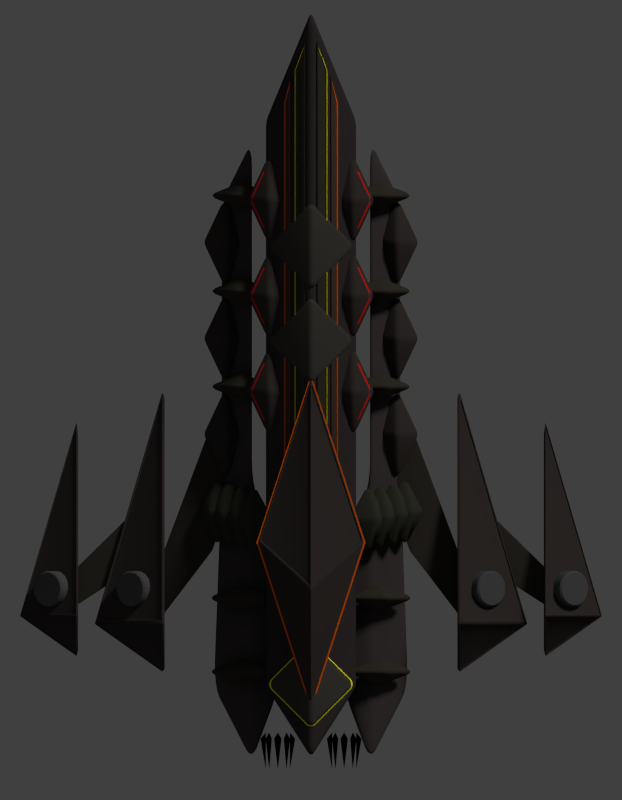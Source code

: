 # Source: quarg_skylark.blend  (saved by Blender 2.79.0; exported with 4.5.12 LTS)
import bpy
from mathutils import Matrix  # noqa: F401  (used for matrix-valued properties, if any)

bpy.ops.wm.read_factory_settings(use_empty=True)
scene = bpy.context.scene
scene.name = 'Scene'

# ---- collections
col_collection_1 = bpy.data.collections.new('Collection 1'); scene.collection.children.link(col_collection_1)

# ---- materials (node trees are filled in below, after node groups)
mat_material_011 = bpy.data.materials.new('Material.011')
mat_material_011.alpha_threshold = 0.0
mat_material_011.use_transparent_shadow = False
mat_material_011.diffuse_color = (0.6982, 0.01172, 0.005637, 1.0)
mat_material_011.roughness = 0.5
mat_material_011.specular_intensity = 0.0
mat_material_009 = bpy.data.materials.new('Material.009')
mat_material_009.alpha_threshold = 0.0
mat_material_009.use_transparent_shadow = False
mat_material_009.diffuse_color = (0.9849, 0.9297, 0.0, 1.0)
mat_material_009.roughness = 0.5
mat_material_010 = bpy.data.materials.new('Material.010')
mat_material_010.alpha_threshold = 0.0
mat_material_010.use_transparent_shadow = False
mat_material_010.diffuse_color = (0.9849, 0.1385, 0.0, 1.0)
mat_material_010.roughness = 0.5
mat_material_008 = bpy.data.materials.new('Material.008')
mat_material_008.alpha_threshold = 0.0
mat_material_008.use_transparent_shadow = False
mat_material_008.diffuse_color = (0.05497, 0.05001, 0.04329, 1.0)
mat_material_008.roughness = 0.5
mat_material_008.specular_intensity = 0.0
mat_material_001 = bpy.data.materials.new('Material.001')
mat_material_001.alpha_threshold = 0.0
mat_material_001.use_transparent_shadow = False
mat_material_001.diffuse_color = (0.04445, 0.03627, 0.03337, 1.0)
mat_material_001.roughness = 0.5
mat_material_001.specular_intensity = 0.0
mat_material_002 = bpy.data.materials.new('Material.002')
mat_material_002.alpha_threshold = 0.0
mat_material_002.use_transparent_shadow = False
mat_material_002.diffuse_color = (0.03853, 0.03788, 0.02873, 1.0)
mat_material_002.roughness = 0.5
mat_material_002.specular_intensity = 0.0
mat_material_005 = bpy.data.materials.new('Material.005')
mat_material_005.alpha_threshold = 0.0
mat_material_005.use_transparent_shadow = False
mat_material_005.diffuse_color = (0.04203, 0.03638, 0.02877, 1.0)
mat_material_005.roughness = 0.5
mat_material_005.specular_intensity = 0.0
mat_material_003 = bpy.data.materials.new('Material.003')
mat_material_003.alpha_threshold = 0.0
mat_material_003.use_transparent_shadow = False
mat_material_003.diffuse_color = (0.0668, 0.04346, 0.03334, 1.0)
mat_material_003.roughness = 0.5
mat_material = bpy.data.materials.new('Material')
mat_material.alpha_threshold = 0.0
mat_material.use_transparent_shadow = False
mat_material.diffuse_color = (0.08001, 0.08001, 0.08001, 1.0)
mat_material.roughness = 0.5
mat_material_007 = bpy.data.materials.new('Material.007')
mat_material_007.alpha_threshold = 0.0
mat_material_007.use_transparent_shadow = False
mat_material_007.diffuse_color = (0.0, 0.0, 0.0, 1.0)
mat_material_007.roughness = 0.5
mat_material_006 = bpy.data.materials.new('Material.006')
mat_material_006.alpha_threshold = 0.0
mat_material_006.use_transparent_shadow = False
mat_material_006.diffuse_color = (0.0578, 0.04628, 0.04628, 1.0)
mat_material_006.roughness = 0.5
mat_material_006.specular_intensity = 0.07692
mat_material_004 = bpy.data.materials.new('Material.004')
mat_material_004.alpha_threshold = 0.0
mat_material_004.use_transparent_shadow = False
mat_material_004.diffuse_color = (0.03968, 0.03203, 0.03203, 1.0)
mat_material_004.roughness = 0.5
mat_material_004.specular_intensity = 0.0

# ---- material node trees

# ---- world
world_world = bpy.data.worlds.new('World'); scene.world = world_world
world_world.color = (0.05088, 0.05088, 0.05088)
world_world.use_sun_shadow = False
world_world.sun_shadow_jitter_overblur = 0.0
world_world.cycles.sampling_method = 'NONE'
world_world.cycles.sample_map_resolution = 256

# ---- cameras
cam_camera = bpy.data.cameras.new('Camera')
cam_camera.type = 'ORTHO'
cam_camera.clip_end = 100.0
cam_camera.lens = 35.0
cam_camera.sensor_width = 32.0
cam_camera.sensor_height = 18.0
cam_camera.ortho_scale = 12.0
cam_camera.dof.focus_distance = 0.0
cam_camera.dof.aperture_fstop = 128.0

# ---- lights
light_point_004 = bpy.data.lights.new('Point.004', 'POINT')
light_point_004.color = (1.0, 0.6007, 0.0)
light_point_004.transmission_factor = 0.0
light_point_004.energy = 54.0
light_point_004.shadow_buffer_clip_start = 0.5
light_point_004.shadow_soft_size = 0.1
light_point_004.shadow_maximum_resolution = 0.006
light_point_004.use_absolute_resolution = True
light_point_003 = bpy.data.lights.new('Point.003', 'POINT')
light_point_003.color = (1.0, 0.6007, 0.0)
light_point_003.transmission_factor = 0.0
light_point_003.energy = 54.0
light_point_003.shadow_buffer_clip_start = 0.5
light_point_003.shadow_soft_size = 0.1
light_point_003.shadow_maximum_resolution = 0.006
light_point_003.use_absolute_resolution = True
light_point_002 = bpy.data.lights.new('Point.002', 'POINT')
light_point_002.color = (0.7187, 0.8527, 1.0)
light_point_002.transmission_factor = 0.0
light_point_002.energy = 72.0
light_point_002.shadow_buffer_clip_start = 0.5
light_point_002.shadow_soft_size = 0.1
light_point_002.shadow_maximum_resolution = 0.006
light_point_002.use_absolute_resolution = True
light_point_002.cycles.use_multiple_importance_sampling = False
light_point_001 = bpy.data.lights.new('Point.001', 'POINT')
light_point_001.color = (0.7187, 0.8527, 1.0)
light_point_001.transmission_factor = 0.0
light_point_001.energy = 88.0
light_point_001.shadow_buffer_clip_start = 0.5
light_point_001.shadow_soft_size = 0.1
light_point_001.shadow_maximum_resolution = 0.006
light_point_001.use_absolute_resolution = True
light_point_001.cycles.use_multiple_importance_sampling = False
light_point = bpy.data.lights.new('Point', 'POINT')
light_point.color = (0.7187, 0.8527, 1.0)
light_point.transmission_factor = 0.0
light_point.energy = 100.0
light_point.shadow_buffer_clip_start = 0.5
light_point.shadow_soft_size = 0.1
light_point.shadow_maximum_resolution = 0.006
light_point.use_absolute_resolution = True
light_point.cycles.use_multiple_importance_sampling = False
light_sun = bpy.data.lights.new('Sun', 'SUN')
light_sun.transmission_factor = 0.0
light_sun.angle = 0.1993
light_sun.energy = 1.5
light_sun.shadow_buffer_clip_start = 0.5
light_sun.shadow_soft_size = 0.1
light_sun.shadow_cascade_max_distance = 1000.0
light_sun.cycles.use_multiple_importance_sampling = False

# ---- meshes
me_cube_008 = bpy.data.meshes.new('Cube.008')
me_cube_008.from_pydata([(-1.251, 0.8292, 0.8246), (-0.4152, 0.8292, 0.8246), (-0.8329, 1.85, -0.1962), (-0.8329, 1.054, 1.049), (-0.8329, 0.6049, 0.6003), (-0.8329, -0.1916, 1.845)], [], [(2, 3, 1), (4, 5, 0), (2, 1, 4), (3, 0, 5), (1, 3, 5), (0, 2, 4), (1, 5, 4), (0, 3, 2)])
me_cube_008.polygons.foreach_set('use_smooth', [True] * 8)
me_cube_008.materials.append(mat_material_011)
me_cube_008.use_remesh_preserve_volume = False
me_cube_008.use_remesh_preserve_attributes = False
me_cube_008.use_mirror_vertex_groups = False
me_cube_008.update()
me_cube_007 = bpy.data.meshes.new('Cube.007')
me_cube_007.from_pydata([(-1.0, 0.0, 0.0), (1.0, 0.0, 0.0), (0.0, 1.0, -1.0), (0.0, 1.0, 1.0), (0.0, -1.0, -1.0), (0.0, -1.0, 1.0)], [], [(2, 3, 1), (4, 5, 0), (2, 1, 4), (3, 0, 5), (1, 3, 5), (0, 2, 4), (1, 5, 4), (0, 3, 2)])
me_cube_007.polygons.foreach_set('use_smooth', [True] * 8)
me_cube_007.materials.append(mat_material_009)
me_cube_007.use_remesh_preserve_volume = False
me_cube_007.use_remesh_preserve_attributes = False
me_cube_007.use_mirror_vertex_groups = False
me_cube_007.update()
me_cube_003 = bpy.data.meshes.new('Cube.003')
me_cube_003.from_pydata([(-16.55, -33.41, -2.668), (-16.55, -33.41, -0.6677), (-16.55, 334.5, -2.668), (-16.55, 334.5, -0.6677), (-15.83, -33.41, -1.0), (-15.83, -33.41, 1.0), (-15.83, 334.5, -1.0), (-15.83, 334.5, 1.0), (-7.749, 357.5, 5.632), (-7.749, 357.5, 4.697), (-7.527, 357.5, 5.477), (-7.527, 357.5, 6.412)], [], [(0, 1, 3, 2), (2, 3, 8, 9), (6, 7, 5, 4), (4, 5, 1, 0), (2, 6, 4, 0), (7, 3, 1, 5), (9, 8, 11, 10), (7, 6, 10, 11), (6, 2, 9, 10), (3, 7, 11, 8)])
me_cube_003.polygons.foreach_set('use_smooth', [True] * 10)
me_cube_003.materials.append(mat_material_009)
me_cube_003.use_remesh_preserve_volume = False
me_cube_003.use_remesh_preserve_attributes = False
me_cube_003.use_mirror_vertex_groups = False
me_cube_003.update()
me_cube_001 = bpy.data.meshes.new('Cube.001')
me_cube_001.from_pydata([(-26.99, -64.42, -10.72), (-26.99, -64.42, -8.716), (-26.99, 301.1, -10.72), (-26.99, 301.1, -8.716), (-26.07, -64.42, -9.311), (-26.07, -64.42, -7.311), (-26.07, 301.1, -9.311), (-26.07, 301.1, -7.311), (-21.4, 323.1, -4.432), (-21.4, 323.1, -5.367), (-21.24, 323.1, -4.587), (-21.24, 323.1, -3.652)], [], [(0, 1, 3, 2), (2, 3, 8, 9), (6, 7, 5, 4), (4, 5, 1, 0), (2, 6, 4, 0), (7, 3, 1, 5), (9, 8, 11, 10), (7, 6, 10, 11), (6, 2, 9, 10), (3, 7, 11, 8)])
me_cube_001.polygons.foreach_set('use_smooth', [True] * 10)
me_cube_001.materials.append(mat_material_010)
me_cube_001.use_remesh_preserve_volume = False
me_cube_001.use_remesh_preserve_attributes = False
me_cube_001.use_mirror_vertex_groups = False
me_cube_001.update()
me_cube_041 = bpy.data.meshes.new('Cube.041')
me_cube_041.from_pydata([(-1.0, 0.0, 0.0), (1.0, 0.0, 0.0), (0.0, 1.0, -1.0), (0.0, 1.0, 1.0), (0.0, -1.0, -1.0), (0.0, -1.0, 1.0)], [], [(2, 3, 1), (4, 5, 0), (2, 1, 4), (3, 0, 5), (1, 3, 5), (0, 2, 4), (1, 5, 4), (0, 3, 2)])
me_cube_041.polygons.foreach_set('use_smooth', [True] * 8)
me_cube_041.materials.append(mat_material_008)
me_cube_041.use_remesh_preserve_volume = False
me_cube_041.use_remesh_preserve_attributes = False
me_cube_041.use_mirror_vertex_groups = False
me_cube_041.update()
me_cube_040 = bpy.data.meshes.new('Cube.040')
me_cube_040.from_pydata([(-1.0, 0.0, 0.0), (1.0, 0.0, 0.0), (0.0, 1.0, -1.0), (0.0, 1.0, 1.0), (0.0, -1.0, -1.0), (0.0, -1.0, 1.0)], [], [(2, 3, 1), (4, 5, 0), (2, 1, 4), (3, 0, 5), (1, 3, 5), (0, 2, 4), (1, 5, 4), (0, 3, 2)])
me_cube_040.polygons.foreach_set('use_smooth', [True] * 8)
me_cube_040.materials.append(mat_material_008)
me_cube_040.use_remesh_preserve_volume = False
me_cube_040.use_remesh_preserve_attributes = False
me_cube_040.use_mirror_vertex_groups = False
me_cube_040.update()
me_cube_039 = bpy.data.meshes.new('Cube.039')
me_cube_039.from_pydata([(-1.0, 0.0, 0.0), (1.0, 0.0, 0.0), (0.0, 1.0, -1.0), (0.0, 1.0, 1.0), (0.0, -1.0, -1.0), (0.0, -1.0, 1.0)], [], [(2, 3, 1), (4, 5, 0), (2, 1, 4), (3, 0, 5), (1, 3, 5), (0, 2, 4), (1, 5, 4), (0, 3, 2)])
me_cube_039.polygons.foreach_set('use_smooth', [True] * 8)
me_cube_039.materials.append(mat_material_008)
me_cube_039.use_remesh_preserve_volume = False
me_cube_039.use_remesh_preserve_attributes = False
me_cube_039.use_mirror_vertex_groups = False
me_cube_039.update()
me_cube_038 = bpy.data.meshes.new('Cube.038')
me_cube_038.from_pydata([(-2.142, 0.7782, 0.7735), (-1.216, 0.7782, 0.7735), (-1.679, 1.909, -0.3571), (-1.679, 1.165, 1.161), (-1.679, 0.3911, 0.3865), (-1.679, -0.3524, 1.904)], [], [(2, 3, 1), (4, 5, 0), (2, 1, 4), (3, 0, 5), (1, 3, 5), (0, 2, 4), (1, 5, 4), (0, 3, 2)])
me_cube_038.polygons.foreach_set('use_smooth', [True] * 8)
me_cube_038.materials.append(mat_material_001)
me_cube_038.use_remesh_preserve_volume = False
me_cube_038.use_remesh_preserve_attributes = False
me_cube_038.use_mirror_vertex_groups = False
me_cube_038.update()
me_cube_037 = bpy.data.meshes.new('Cube.037')
me_cube_037.from_pydata([(-1.0, -2.42, -0.9124), (-1.0, -2.42, 1.0), (-1.0, 7.047, -0.9124), (-1.0, 7.047, 1.0), (1.0, -2.42, -0.9124), (1.0, -2.42, 1.0), (1.0, 7.047, -0.9124), (1.0, 7.047, 1.0), (0.0, 8.874, -0.9124), (0.0, 8.874, 1.927), (0.0, -3.599, -0.9124), (0.0, -3.599, 1.927)], [], [(0, 1, 3, 2), (8, 9, 7, 6), (6, 7, 5, 4), (10, 11, 1, 0), (8, 6, 4, 10), (9, 3, 1, 11), (7, 9, 11, 5), (2, 8, 10, 0), (4, 5, 11, 10), (2, 3, 9, 8)])
me_cube_037.use_remesh_preserve_volume = False
me_cube_037.use_remesh_preserve_attributes = False
me_cube_037.use_mirror_vertex_groups = False
me_cube_037.update()
me_cube_036 = bpy.data.meshes.new('Cube.036')
me_cube_036.from_pydata([(-3.157, -1.0, -1.955), (-3.157, -1.0, 0.045), (-3.157, 39.22, -1.955), (-3.157, 39.22, 0.045), (-1.157, -1.0, -1.0), (-1.157, -1.0, 1.0), (-1.157, 42.36, -1.0), (-1.157, 42.36, 1.0)], [], [(0, 1, 3, 2), (2, 3, 7, 6), (6, 7, 5, 4), (4, 5, 1, 0), (2, 6, 4, 0), (7, 3, 1, 5)])
me_cube_036.use_remesh_preserve_volume = False
me_cube_036.use_remesh_preserve_attributes = False
me_cube_036.use_mirror_vertex_groups = False
me_cube_036.update()
me_cube_035 = bpy.data.meshes.new('Cube.035')
me_cube_035.from_pydata([(-5.208, -4.937, -2.706), (-5.208, -4.937, -0.7056), (-5.208, 35.29, -2.706), (-5.208, 35.29, -0.7056), (-3.719, -4.937, -1.994), (-3.719, -4.937, 0.005982), (-3.719, 38.43, -1.994), (-3.719, 38.43, 0.005982)], [], [(0, 1, 3, 2), (2, 3, 7, 6), (6, 7, 5, 4), (4, 5, 1, 0), (2, 6, 4, 0), (7, 3, 1, 5)])
me_cube_035.use_remesh_preserve_volume = False
me_cube_035.use_remesh_preserve_attributes = False
me_cube_035.use_mirror_vertex_groups = False
me_cube_035.update()
me_cube_034 = bpy.data.meshes.new('Cube.034')
me_cube_034.from_pydata([(-2.231, 0.4029, 0.3489), (-1.431, 0.9358, 0.8819), (-1.831, 1.8, -0.5152), (-2.002, 1.004, 0.9498), (-1.661, 0.3349, 0.281), (-1.831, -0.4613, 1.746)], [], [(2, 3, 1), (4, 5, 0), (2, 1, 4), (3, 0, 5), (1, 3, 5), (0, 2, 4), (1, 5, 4), (0, 3, 2)])
me_cube_034.polygons.foreach_set('use_smooth', [True] * 8)
me_cube_034.materials.append(mat_material_002)
me_cube_034.use_remesh_preserve_volume = False
me_cube_034.use_remesh_preserve_attributes = False
me_cube_034.use_mirror_vertex_groups = False
me_cube_034.update()
me_cube_033 = bpy.data.meshes.new('Cube.033')
me_cube_033.from_pydata([(-1.525, 0.3714, 0.3668), (-0.7258, 0.9044, 0.8997), (-1.125, 1.769, -0.4974), (-1.296, 0.9723, 0.9677), (-0.955, 0.3035, 0.2989), (-1.125, -0.4927, 1.764)], [], [(2, 3, 1), (4, 5, 0), (2, 1, 4), (3, 0, 5), (1, 3, 5), (0, 2, 4), (1, 5, 4), (0, 3, 2)])
me_cube_033.polygons.foreach_set('use_smooth', [True] * 8)
me_cube_033.materials.append(mat_material_002)
me_cube_033.use_remesh_preserve_volume = False
me_cube_033.use_remesh_preserve_attributes = False
me_cube_033.use_mirror_vertex_groups = False
me_cube_033.update()
me_cube_032 = bpy.data.meshes.new('Cube.032')
me_cube_032.from_pydata([(-1.754, 0.403, 0.3984), (-0.9542, 0.936, 0.9313), (-1.354, 1.8, -0.4658), (-1.524, 1.004, 0.9992), (-1.183, 0.3351, 0.3304), (-1.354, -0.4611, 1.795)], [], [(2, 3, 1), (4, 5, 0), (2, 1, 4), (3, 0, 5), (1, 3, 5), (0, 2, 4), (1, 5, 4), (0, 3, 2)])
me_cube_032.polygons.foreach_set('use_smooth', [True] * 8)
me_cube_032.materials.append(mat_material_002)
me_cube_032.use_remesh_preserve_volume = False
me_cube_032.use_remesh_preserve_attributes = False
me_cube_032.use_mirror_vertex_groups = False
me_cube_032.update()
me_cube_031 = bpy.data.meshes.new('Cube.031')
me_cube_031.from_pydata([(-2.109, -0.2521, -0.2568), (-0.5996, 0.5951, 0.5904), (-1.354, 0.502, -0.1637), (-1.504, 0.519, 0.5143), (-1.205, -0.176, -0.1807), (-1.354, -0.159, 0.4973)], [], [(2, 3, 1), (4, 5, 0), (2, 1, 4), (3, 0, 5), (1, 3, 5), (0, 2, 4), (1, 5, 4), (0, 3, 2)])
me_cube_031.polygons.foreach_set('use_smooth', [True] * 8)
me_cube_031.materials.append(mat_material_005)
me_cube_031.use_remesh_preserve_volume = False
me_cube_031.use_remesh_preserve_attributes = False
me_cube_031.use_mirror_vertex_groups = False
me_cube_031.update()
me_cube_030 = bpy.data.meshes.new('Cube.030')
me_cube_030.from_pydata([(-2.085, -0.3669, -0.3715), (-0.6229, 0.584, 0.5793), (-1.354, 0.439, -0.2266), (-1.521, 0.445, 0.4403), (-1.186, -0.2279, -0.2326), (-1.354, -0.222, 0.4344)], [], [(2, 3, 1), (4, 5, 0), (2, 1, 4), (3, 0, 5), (1, 3, 5), (0, 2, 4), (1, 5, 4), (0, 3, 2)])
me_cube_030.polygons.foreach_set('use_smooth', [True] * 8)
me_cube_030.materials.append(mat_material_005)
me_cube_030.use_remesh_preserve_volume = False
me_cube_030.use_remesh_preserve_attributes = False
me_cube_030.use_mirror_vertex_groups = False
me_cube_030.update()
me_cube_029 = bpy.data.meshes.new('Cube.029')
me_cube_029.from_pydata([(-1.0, -2.42, -0.9124), (-1.0, -2.42, 1.0), (-1.0, 7.047, -0.9124), (-1.0, 7.047, 1.0), (1.0, -2.42, -0.9124), (1.0, -2.42, 1.0), (1.0, 7.047, -0.9124), (1.0, 7.047, 1.0), (0.0, 8.874, -0.9124), (0.0, 8.874, 1.927), (0.0, -3.599, -0.9124), (0.0, -3.599, 1.927)], [], [(0, 1, 3, 2), (8, 9, 7, 6), (6, 7, 5, 4), (10, 11, 1, 0), (8, 6, 4, 10), (9, 3, 1, 11), (7, 9, 11, 5), (2, 8, 10, 0), (4, 5, 11, 10), (2, 3, 9, 8)])
me_cube_029.use_remesh_preserve_volume = False
me_cube_029.use_remesh_preserve_attributes = False
me_cube_029.use_mirror_vertex_groups = False
me_cube_029.update()
me_cube_028 = bpy.data.meshes.new('Cube.028')
me_cube_028.from_pydata([(-1.0, -2.42, -0.9124), (-1.0, -2.42, 1.0), (-1.0, 7.047, -0.9124), (-1.0, 7.047, 1.0), (1.0, -2.42, -0.9124), (1.0, -2.42, 1.0), (1.0, 7.047, -0.9124), (1.0, 7.047, 1.0), (0.0, 8.874, -0.9124), (0.0, 8.874, 1.927), (0.0, -3.599, -0.9124), (0.0, -3.599, 1.927)], [], [(0, 1, 3, 2), (8, 9, 7, 6), (6, 7, 5, 4), (10, 11, 1, 0), (8, 6, 4, 10), (9, 3, 1, 11), (7, 9, 11, 5), (2, 8, 10, 0), (4, 5, 11, 10), (2, 3, 9, 8)])
me_cube_028.use_remesh_preserve_volume = False
me_cube_028.use_remesh_preserve_attributes = False
me_cube_028.use_mirror_vertex_groups = False
me_cube_028.update()
me_cube_027 = bpy.data.meshes.new('Cube.027')
me_cube_027.from_pydata([(-1.0, -2.42, -0.9124), (-1.0, -2.42, 1.0), (-1.0, 7.047, -0.9124), (-1.0, 7.047, 1.0), (1.0, -2.42, -0.9124), (1.0, -2.42, 1.0), (1.0, 7.047, -0.9124), (1.0, 7.047, 1.0), (0.0, 8.874, -0.9124), (0.0, 8.874, 1.927), (0.0, -3.599, -0.9124), (0.0, -3.599, 1.927)], [], [(0, 1, 3, 2), (8, 9, 7, 6), (6, 7, 5, 4), (10, 11, 1, 0), (8, 6, 4, 10), (9, 3, 1, 11), (7, 9, 11, 5), (2, 8, 10, 0), (4, 5, 11, 10), (2, 3, 9, 8)])
me_cube_027.use_remesh_preserve_volume = False
me_cube_027.use_remesh_preserve_attributes = False
me_cube_027.use_mirror_vertex_groups = False
me_cube_027.update()
me_cube_026 = bpy.data.meshes.new('Cube.026')
me_cube_026.from_pydata([(-1.0, -2.42, -0.9124), (-1.0, -2.42, 1.0), (-1.0, 7.047, -0.9124), (-1.0, 7.047, 1.0), (1.0, -2.42, -0.9124), (1.0, -2.42, 1.0), (1.0, 7.047, -0.9124), (1.0, 7.047, 1.0), (0.0, 8.874, -0.9124), (0.0, 8.874, 1.927), (0.0, -3.599, -0.9124), (0.0, -3.599, 1.927)], [], [(0, 1, 3, 2), (8, 9, 7, 6), (6, 7, 5, 4), (10, 11, 1, 0), (8, 6, 4, 10), (9, 3, 1, 11), (7, 9, 11, 5), (2, 8, 10, 0), (4, 5, 11, 10), (2, 3, 9, 8)])
me_cube_026.use_remesh_preserve_volume = False
me_cube_026.use_remesh_preserve_attributes = False
me_cube_026.use_mirror_vertex_groups = False
me_cube_026.update()
me_cube_023 = bpy.data.meshes.new('Cube.023')
me_cube_023.from_pydata([(-5.208, -7.058, -2.706), (-5.208, -7.058, -0.7056), (-5.208, 35.29, -2.706), (-5.208, 35.29, -0.7056), (-3.719, -7.058, -1.994), (-3.719, -7.058, 0.005982), (-3.719, 38.43, -1.994), (-3.719, 38.43, 0.005982)], [], [(0, 1, 3, 2), (2, 3, 7, 6), (6, 7, 5, 4), (4, 5, 1, 0), (2, 6, 4, 0), (7, 3, 1, 5)])
me_cube_023.polygons.foreach_set('use_smooth', [True] * 6)
me_cube_023.materials.append(mat_material_003)
me_cube_023.use_remesh_preserve_volume = False
me_cube_023.use_remesh_preserve_attributes = False
me_cube_023.use_mirror_vertex_groups = False
me_cube_023.update()
me_cube_022 = bpy.data.meshes.new('Cube.022')
me_cube_022.from_pydata([(-3.157, -3.811, -1.955), (-3.157, -3.811, 0.045), (-3.157, 39.22, -1.955), (-3.157, 39.22, 0.045), (-1.157, -3.811, -1.0), (-1.157, -3.811, 1.0), (-1.157, 42.36, -1.0), (-1.157, 42.36, 1.0)], [], [(0, 1, 3, 2), (2, 3, 7, 6), (6, 7, 5, 4), (4, 5, 1, 0), (2, 6, 4, 0), (7, 3, 1, 5)])
me_cube_022.polygons.foreach_set('use_smooth', [True] * 6)
me_cube_022.materials.append(mat_material_002)
me_cube_022.use_remesh_preserve_volume = False
me_cube_022.use_remesh_preserve_attributes = False
me_cube_022.use_mirror_vertex_groups = False
me_cube_022.update()
me_cube_021 = bpy.data.meshes.new('Cube.021')
me_cube_021.from_pydata([(-8.588, -1.903, -1.91), (-8.866, -1.903, -1.313), (-8.588, -1.245, -1.91), (-8.866, -1.245, -1.313), (-3.959, -1.903, 0.3032), (-4.237, -1.903, 0.8995), (-3.959, -1.245, 0.3032), (-4.237, -1.245, 0.8995), (-8.699, -1.245, -3.521), (-8.699, -1.903, -3.521), (-8.978, -1.903, -2.924), (-8.978, -1.245, -2.924)], [], [(1, 3, 11, 10), (2, 3, 7, 6), (6, 7, 5, 4), (4, 5, 1, 0), (2, 6, 4, 0), (7, 3, 1, 5), (9, 10, 11, 8), (2, 0, 9, 8), (3, 2, 8, 11), (0, 1, 10, 9)])
me_cube_021.use_remesh_preserve_volume = False
me_cube_021.use_remesh_preserve_attributes = False
me_cube_021.use_mirror_vertex_groups = False
me_cube_021.update()
me_cube_020 = bpy.data.meshes.new('Cube.020')
me_cube_020.from_pydata([(-1.28, 0.7782, 0.7735), (-0.3544, 0.7782, 0.7735), (-0.817, 1.909, -0.3571), (-0.817, 1.165, 1.161), (-0.817, 0.3911, 0.3865), (-0.817, -0.3524, 1.904)], [], [(2, 3, 1), (4, 5, 0), (2, 1, 4), (3, 0, 5), (1, 3, 5), (0, 2, 4), (1, 5, 4), (0, 3, 2)])
me_cube_020.polygons.foreach_set('use_smooth', [True] * 8)
me_cube_020.materials.append(mat_material_001)
me_cube_020.use_remesh_preserve_volume = False
me_cube_020.use_remesh_preserve_attributes = False
me_cube_020.use_mirror_vertex_groups = False
me_cube_020.update()
me_cube_019 = bpy.data.meshes.new('Cube.019')
me_cube_019.from_pydata([(-2.013, 0.3714, 0.3668), (-1.214, 0.9044, 0.8997), (-1.614, 1.769, -0.4974), (-1.784, 0.9723, 0.9677), (-1.443, 0.3035, 0.2989), (-1.614, -0.4927, 1.764)], [], [(2, 3, 1), (4, 5, 0), (2, 1, 4), (3, 0, 5), (1, 3, 5), (0, 2, 4), (1, 5, 4), (0, 3, 2)])
me_cube_019.polygons.foreach_set('use_smooth', [True] * 8)
me_cube_019.materials.append(mat_material_002)
me_cube_019.use_remesh_preserve_volume = False
me_cube_019.use_remesh_preserve_attributes = False
me_cube_019.use_mirror_vertex_groups = False
me_cube_019.update()
me_cylinder = bpy.data.meshes.new('Cylinder')
me_cylinder.from_pydata([(-6.456, 0.6815, 0.2889), (-6.849, 0.6815, 0.7663), (-6.35, 0.6684, 0.3691), (-6.743, 0.6684, 0.8464), (-6.248, 0.6296, 0.4461), (-6.641, 0.6296, 0.9235), (-6.154, 0.5666, 0.5171), (-6.547, 0.5666, 0.9945), (-6.071, 0.4819, 0.5794), (-6.465, 0.4819, 1.057), (-6.003, 0.3786, 0.6305), (-6.397, 0.3786, 1.108), (-5.953, 0.2608, 0.6684), (-6.347, 0.2608, 1.146), (-5.922, 0.133, 0.6918), (-6.316, 0.133, 1.169), (-5.912, 1.519e-07, 0.6997), (-6.305, 1.519e-07, 1.177), (-5.922, -0.133, 0.6918), (-6.316, -0.133, 1.169), (-5.953, -0.2608, 0.6684), (-6.347, -0.2608, 1.146), (-6.003, -0.3786, 0.6305), (-6.397, -0.3786, 1.108), (-6.071, -0.4819, 0.5794), (-6.465, -0.4819, 1.057), (-6.154, -0.5666, 0.5171), (-6.547, -0.5666, 0.9945), (-6.248, -0.6296, 0.4461), (-6.641, -0.6296, 0.9235), (-6.35, -0.6684, 0.3691), (-6.743, -0.6684, 0.8464), (-6.456, -0.6815, 0.2889), (-6.849, -0.6815, 0.7663), (-6.562, -0.6684, 0.2088), (-6.955, -0.6684, 0.6862), (-6.664, -0.6296, 0.1317), (-7.057, -0.6296, 0.6091), (-6.758, -0.5666, 0.06073), (-7.151, -0.5666, 0.5381), (-6.84, -0.4819, -0.001517), (-7.234, -0.4819, 0.4758), (-6.908, -0.3786, -0.0526), (-7.301, -0.3786, 0.4248), (-6.958, -0.2608, -0.09056), (-7.352, -0.2608, 0.3868), (-6.989, -0.133, -0.1139), (-7.382, -0.133, 0.3634), (-6.999, 7.585e-07, -0.1218), (-7.393, 7.585e-07, 0.3555), (-6.989, 0.133, -0.1139), (-7.382, 0.133, 0.3634), (-6.958, 0.2608, -0.09056), (-7.352, 0.2608, 0.3868), (-6.908, 0.3786, -0.0526), (-7.301, 0.3786, 0.4248), (-6.84, 0.4819, -0.001516), (-7.234, 0.4819, 0.4759), (-6.758, 0.5666, 0.06073), (-7.151, 0.5666, 0.5381), (-6.664, 0.6296, 0.1317), (-7.057, 0.6296, 0.6091), (-6.562, 0.6684, 0.2088), (-6.955, 0.6684, 0.6862), (-9.589, 0.6815, -0.426), (-9.982, 0.6815, 0.05381), (-9.483, 0.6684, -0.3459), (-9.876, 0.6684, 0.1339), (-9.381, 0.6296, -0.2688), (-9.774, 0.6296, 0.211), (-9.287, 0.5666, -0.1978), (-9.68, 0.5666, 0.282), (-9.204, 0.4819, -0.1356), (-9.597, 0.4819, 0.3442), (-9.137, 0.3786, -0.0845), (-9.53, 0.3786, 0.3953), (-9.086, 0.2608, -0.04654), (-9.48, 0.2608, 0.4333), (-9.055, 0.133, -0.02317), (-9.449, 0.133, 0.4567), (-9.045, 1.519e-07, -0.01527), (-9.438, 1.519e-07, 0.4646), (-9.055, -0.133, -0.02317), (-9.449, -0.133, 0.4567), (-9.086, -0.2608, -0.04654), (-9.48, -0.2608, 0.4333), (-9.137, -0.3786, -0.0845), (-9.53, -0.3786, 0.3953), (-9.204, -0.4819, -0.1356), (-9.597, -0.4819, 0.3442), (-9.287, -0.5666, -0.1978), (-9.68, -0.5666, 0.282), (-9.381, -0.6296, -0.2688), (-9.774, -0.6296, 0.211), (-9.483, -0.6684, -0.3459), (-9.876, -0.6684, 0.1339), (-9.589, -0.6815, -0.426), (-9.982, -0.6815, 0.05381), (-9.695, -0.6684, -0.5062), (-10.09, -0.6684, -0.02633), (-9.797, -0.6296, -0.5832), (-10.19, -0.6296, -0.1034), (-9.891, -0.5666, -0.6542), (-10.28, -0.5666, -0.1744), (-9.973, -0.4819, -0.7165), (-10.37, -0.4819, -0.2366), (-10.04, -0.3786, -0.7675), (-10.43, -0.3786, -0.2877), (-10.09, -0.2608, -0.8055), (-10.48, -0.2608, -0.3257), (-10.12, -0.133, -0.8289), (-10.52, -0.133, -0.3491), (-10.13, 7.585e-07, -0.8368), (-10.53, 7.585e-07, -0.3569), (-10.12, 0.133, -0.8289), (-10.52, 0.133, -0.3491), (-10.09, 0.2608, -0.8055), (-10.48, 0.2608, -0.3257), (-10.04, 0.3786, -0.7675), (-10.43, 0.3786, -0.2877), (-9.973, 0.4819, -0.7165), (-10.37, 0.4819, -0.2366), (-9.891, 0.5666, -0.6542), (-10.28, 0.5666, -0.1744), (-9.797, 0.6296, -0.5832), (-10.19, 0.6296, -0.1034), (-9.695, 0.6684, -0.5062), (-10.09, 0.6684, -0.02633)], [], [(0, 1, 3, 2), (2, 3, 5, 4), (4, 5, 7, 6), (6, 7, 9, 8), (8, 9, 11, 10), (10, 11, 13, 12), (12, 13, 15, 14), (14, 15, 17, 16), (16, 17, 19, 18), (18, 19, 21, 20), (20, 21, 23, 22), (22, 23, 25, 24), (24, 25, 27, 26), (26, 27, 29, 28), (28, 29, 31, 30), (30, 31, 33, 32), (32, 33, 35, 34), (34, 35, 37, 36), (36, 37, 39, 38), (38, 39, 41, 40), (40, 41, 43, 42), (42, 43, 45, 44), (44, 45, 47, 46), (46, 47, 49, 48), (48, 49, 51, 50), (50, 51, 53, 52), (52, 53, 55, 54), (54, 55, 57, 56), (56, 57, 59, 58), (58, 59, 61, 60), (3, 1, 63, 61, 59, 57, 55, 53, 51, 49, 47, 45, 43, 41, 39, 37, 35, 33, 31, 29, 27, 25, 23, 21, 19, 17, 15, 13, 11, 9, 7, 5), (60, 61, 63, 62), (62, 63, 1, 0), (0, 2, 4, 6, 8, 10, 12, 14, 16, 18, 20, 22, 24, 26, 28, 30, 32, 34, 36, 38, 40, 42, 44, 46, 48, 50, 52, 54, 56, 58, 60, 62), (64, 65, 67, 66), (66, 67, 69, 68), (68, 69, 71, 70), (70, 71, 73, 72), (72, 73, 75, 74), (74, 75, 77, 76), (76, 77, 79, 78), (78, 79, 81, 80), (80, 81, 83, 82), (82, 83, 85, 84), (84, 85, 87, 86), (86, 87, 89, 88), (88, 89, 91, 90), (90, 91, 93, 92), (92, 93, 95, 94), (94, 95, 97, 96), (96, 97, 99, 98), (98, 99, 101, 100), (100, 101, 103, 102), (102, 103, 105, 104), (104, 105, 107, 106), (106, 107, 109, 108), (108, 109, 111, 110), (110, 111, 113, 112), (112, 113, 115, 114), (114, 115, 117, 116), (116, 117, 119, 118), (118, 119, 121, 120), (120, 121, 123, 122), (122, 123, 125, 124), (67, 65, 127, 125, 123, 121, 119, 117, 115, 113, 111, 109, 107, 105, 103, 101, 99, 97, 95, 93, 91, 89, 87, 85, 83, 81, 79, 77, 75, 73, 71, 69), (124, 125, 127, 126), (126, 127, 65, 64), (64, 66, 68, 70, 72, 74, 76, 78, 80, 82, 84, 86, 88, 90, 92, 94, 96, 98, 100, 102, 104, 106, 108, 110, 112, 114, 116, 118, 120, 122, 124, 126)])
me_cylinder.polygons.foreach_set('use_smooth', [True] * 68)
me_cylinder.materials.append(mat_material)
me_cylinder.use_remesh_preserve_volume = False
me_cylinder.use_remesh_preserve_attributes = False
me_cylinder.use_mirror_vertex_groups = False
me_cylinder.update()
me_cube_018 = bpy.data.meshes.new('Cube.018')
me_cube_018.from_pydata([(-3.013, -1.106, -0.8776), (-3.014, -0.8781, -0.4972), (-3.013, 1.106, -0.8776), (-3.014, 0.8781, -0.4972), (-2.37, -1.106, -0.5935), (-2.651, -0.8781, -0.3366), (-2.37, 1.106, -0.5935), (-2.651, 0.8781, -0.3366)], [], [(0, 1, 3, 2), (2, 3, 7, 6), (6, 7, 5, 4), (4, 5, 1, 0), (2, 6, 4, 0), (7, 3, 1, 5)])
me_cube_018.use_remesh_preserve_volume = False
me_cube_018.use_remesh_preserve_attributes = False
me_cube_018.use_mirror_vertex_groups = False
me_cube_018.update()
me_cube_014 = bpy.data.meshes.new('Cube.014')
me_cube_014.from_pydata([(-13.59, 1.051, -1.051), (-12.12, 0.3153, -1.786), (-12.12, -0.2106, 0.2106), (-12.12, 7.173, -7.173), (-12.12, 1.786, -0.3153), (-4.201, 1.051, -1.051), (-5.671, 0.3153, -1.786), (-5.671, -0.2106, 0.2106), (-5.671, 7.173, -7.173), (-5.671, 1.786, -0.3153), (-8.894, -2.268, -4.369), (-7.854, -1.228, -3.329), (-8.894, -2.489, -2.068), (-8.894, 4.894, -9.451), (-9.934, -1.228, -3.329), (-8.894, 4.369, 2.268), (-7.854, 3.329, 1.228), (-8.894, 2.068, 2.489), (-8.894, 9.451, -4.894), (-9.934, 3.329, 1.228), (-12.21, 3.397, 1.296), (-11.91, 2.142, 0.04088), (-11.17, 1.401, 1.822), (-11.17, 8.784, -5.561), (-10.44, 3.182, 1.081), (-5.575, -1.296, -3.397), (-7.351, -1.081, -3.182), (-6.615, -1.822, -1.401), (-6.615, 5.561, -8.784), (-5.88, -0.04088, -2.142), (-12.21, -1.296, -3.397), (-10.44, -1.081, -3.182), (-11.17, -1.822, -1.401), (-11.17, 5.561, -8.784), (-11.91, -0.04088, -2.142), (-5.575, 3.397, 1.296), (-5.88, 2.142, 0.04088), (-6.615, 1.401, 1.822), (-6.615, 8.784, -5.561), (-7.351, 3.182, 1.081)], [], [(0, 4, 3), (3, 4, 2, 1), (1, 2, 0), (0, 3, 1), (4, 0, 2), (5, 8, 9), (8, 6, 7, 9), (6, 5, 7), (5, 6, 8), (9, 7, 5), (10, 14, 13), (13, 14, 12, 11), (11, 12, 10), (10, 13, 11), (14, 10, 12), (15, 18, 19), (18, 16, 17, 19), (16, 15, 17), (15, 16, 18), (19, 17, 15), (20, 24, 23), (23, 24, 22, 21), (21, 22, 20), (20, 23, 21), (24, 20, 22), (25, 28, 29), (28, 26, 27, 29), (26, 25, 27), (25, 26, 28), (29, 27, 25), (30, 34, 33), (33, 34, 32, 31), (31, 32, 30), (30, 33, 31), (34, 30, 32), (35, 38, 39), (38, 36, 37, 39), (36, 35, 37), (35, 36, 38), (39, 37, 35)])
me_cube_014.polygons.foreach_set('use_smooth', [True] * 40)
me_cube_014.materials.append(mat_material_007)
me_cube_014.use_remesh_preserve_volume = False
me_cube_014.use_remesh_preserve_attributes = False
me_cube_014.use_mirror_vertex_groups = False
me_cube_014.update()
me_cube_013 = bpy.data.meshes.new('Cube.013')
me_cube_013.from_pydata([(1.761, -0.1642, -3.873), (1.761, -0.1642, -1.873), (-1.0, 1.0, -1.0), (-1.0, 1.0, 1.0), (1.0, -1.0, -1.0), (1.0, -1.0, 1.0), (1.0, 1.356, -1.0), (1.0, 1.356, 1.0), (0.6643, 6.521, 0.5042), (0.6643, 6.521, 2.504), (0.6643, 1.533, 0.5042), (0.6643, 1.533, 2.504), (1.761, -1.267, -3.873), (1.761, -1.267, -1.873), (1.231, 0.7095, -0.1843), (1.231, 0.7095, -2.184), (1.231, 2.818, -2.184), (1.231, 2.818, -0.1843), (0.511, 8.923, 2.504), (0.511, 3.935, 2.504), (0.511, 8.923, 0.5042), (0.511, 3.935, 0.5042)], [(3, 2)], [(14, 15, 12, 13), (8, 9, 7, 6), (15, 16, 0, 12), (16, 17, 1, 0), (8, 6, 4, 10), (17, 14, 13, 1), (7, 9, 11, 5), (4, 5, 11, 10), (0, 1, 13, 12), (9, 8, 20, 18), (7, 5, 14, 17), (6, 7, 17, 16), (4, 6, 16, 15), (5, 4, 15, 14), (19, 18, 20, 21), (8, 10, 21, 20), (10, 11, 19, 21), (11, 9, 18, 19)])
me_cube_013.polygons.foreach_set('use_smooth', [True] * 18)
me_cube_013.materials.append(mat_material_005)
me_cube_013.use_remesh_preserve_volume = False
me_cube_013.use_remesh_preserve_attributes = False
me_cube_013.use_mirror_vertex_groups = False
me_cube_013.update()
me_cube_012 = bpy.data.meshes.new('Cube.012')
me_cube_012.from_pydata([(-8.213, -0.7057, 0.7057), (-6.612, -1.506, -0.09464), (-6.612, -1.506, 1.506), (-6.612, 3.179, -3.179), (-6.612, 0.09464, 1.506), (-6.627, 0.1157, 1.455), (-6.627, 3.115, -3.1), (-8.183, -0.6625, 0.6772), (-6.608, 0.09324, 1.441), (-6.608, 3.092, -3.115), (-8.165, -0.6849, 0.6625), (-6.648, 0.0413, 1.488), (-6.648, -1.453, 1.488), (-8.142, -0.7057, 0.7412), (-6.628, 0.0413, 1.448), (-6.628, -1.453, 1.448), (-8.122, -0.7057, 0.7014), (-6.567, 0.0924, 1.385), (-6.567, 2.94, -2.94), (-6.567, -1.385, -0.0924), (-6.567, -1.385, 1.385)], [], [(0, 4, 5, 7), (2, 1, 19, 20), (1, 2, 0), (0, 3, 1), (0, 2, 12, 13), (7, 5, 8, 10), (3, 0, 7, 6), (4, 3, 6, 5), (10, 8, 9), (6, 7, 10, 9), (5, 6, 9, 8), (13, 12, 15, 16), (4, 0, 13, 11), (2, 4, 11, 12), (14, 16, 15), (11, 13, 16, 14), (12, 11, 14, 15), (18, 17, 20, 19), (1, 3, 18, 19), (4, 2, 20, 17), (3, 4, 17, 18)])
me_cube_012.polygons.foreach_set('use_smooth', [True] * 21)
me_cube_012.materials.append(mat_material_001)
me_cube_012.use_remesh_preserve_volume = False
me_cube_012.use_remesh_preserve_attributes = False
me_cube_012.use_mirror_vertex_groups = False
me_cube_012.update()
me_cube_004 = bpy.data.meshes.new('Cube.004')
me_cube_004.from_pydata([(-4.621, -0.6518, 0.6518), (-3.173, -1.376, -0.07225), (-3.173, -1.376, 1.376), (-3.173, 2.863, -2.863), (-3.173, 0.07225, 1.376), (-3.2, 0.1103, 1.284), (-3.2, 2.746, -2.72), (-4.568, -0.5737, 0.6004), (-3.183, 0.09005, 1.271), (-3.183, 2.726, -2.733), (-4.551, -0.594, 0.587), (-3.197, 0.03674, 1.364), (-3.197, -1.34, 1.364), (-4.574, -0.6518, 0.6754), (-3.184, 0.03674, 1.338), (-3.184, -1.34, 1.338), (-4.561, -0.6518, 0.6497), (-3.124, 0.07144, 1.332), (-3.124, 2.777, -2.777), (-3.124, -1.332, -0.07144), (-3.124, -1.332, 1.332)], [], [(0, 4, 5, 7), (2, 1, 19, 20), (1, 2, 0), (0, 3, 1), (0, 2, 12, 13), (7, 5, 8, 10), (3, 0, 7, 6), (4, 3, 6, 5), (10, 8, 9), (6, 7, 10, 9), (5, 6, 9, 8), (13, 12, 15, 16), (4, 0, 13, 11), (2, 4, 11, 12), (14, 16, 15), (11, 13, 16, 14), (12, 11, 14, 15), (18, 17, 20, 19), (1, 3, 18, 19), (4, 2, 20, 17), (3, 4, 17, 18)])
me_cube_004.polygons.foreach_set('use_smooth', [True] * 21)
me_cube_004.materials.append(mat_material_001)
me_cube_004.use_remesh_preserve_volume = False
me_cube_004.use_remesh_preserve_attributes = False
me_cube_004.use_mirror_vertex_groups = False
me_cube_004.update()
me_cube_002 = bpy.data.meshes.new('Cube.002')
me_cube_002.from_pydata([(1.009, -1.286, -0.4197), (1.009, -1.286, 0.09967), (1.009, 1.103, -0.4197), (1.009, 1.103, 0.09967), (1.658, -1.0, -1.379), (1.658, -1.0, -0.5731), (1.525, 0.8692, -1.379), (1.525, 0.8692, -0.5731), (1.009, -0.2274, -0.4197), (1.009, -0.2274, 0.09967), (1.525, -0.1969, -1.379), (1.525, -0.1969, -0.5731), (0.5788, -0.3995, -0.4197), (0.5788, -1.025, -0.4197), (0.5788, -1.025, 0.09967), (0.5788, -0.3995, 0.09967)], [], [(8, 9, 3, 2), (2, 3, 7, 6), (10, 11, 5, 4), (4, 5, 1, 0), (8, 10, 4, 0), (11, 9, 1, 5), (7, 3, 9, 11), (2, 6, 10, 8), (6, 7, 11, 10), (0, 1, 14, 13), (13, 14, 15, 12), (9, 8, 12, 15), (1, 9, 15, 14), (8, 0, 13, 12)])
me_cube_002.polygons.foreach_set('use_smooth', [True] * 14)
me_cube_002.materials.append(mat_material_006)
me_cube_002.use_remesh_preserve_volume = False
me_cube_002.use_remesh_preserve_attributes = False
me_cube_002.use_mirror_vertex_groups = False
me_cube_002.update()
me_cube = bpy.data.meshes.new('Cube')
me_cube.from_pydata([(-1.0, -2.42, -0.9124), (-1.0, -2.42, 1.0), (-1.0, 7.047, -0.9124), (-1.0, 7.047, 1.0), (1.0, -2.42, -0.9124), (1.0, -2.42, 1.0), (1.0, 7.047, -0.9124), (1.0, 7.047, 1.0), (0.0, 8.874, -0.9124), (0.0, 8.874, 1.927), (0.0, -3.599, -0.9124), (0.0, -3.599, 1.927)], [], [(0, 1, 3, 2), (8, 9, 7, 6), (6, 7, 5, 4), (10, 11, 1, 0), (8, 6, 4, 10), (9, 3, 1, 11), (7, 9, 11, 5), (2, 8, 10, 0), (4, 5, 11, 10), (2, 3, 9, 8)])
me_cube.polygons.foreach_set('use_smooth', [True] * 10)
me_cube.materials.append(mat_material_004)
me_cube.use_remesh_preserve_volume = False
me_cube.use_remesh_preserve_attributes = False
me_cube.use_mirror_vertex_groups = False
me_cube.update()
me_sphere = bpy.data.meshes.new('Sphere')
me_sphere.from_pydata([(0.0, 0.866, 0.5), (0.0, 0.866, -0.5), (0.866, -1.253e-07, 0.5), (0.866, -1.253e-07, -0.5), (-1.421e-14, -0.2533, 1.0), (-7.571e-08, -0.866, 0.5), (-7.571e-08, -0.866, -0.5), (-0.866, 2.614e-08, 0.5), (-0.866, 2.614e-08, -0.5), (0.0, -0.2533, -1.0), (0.01568, 0.8301, 0.5091), (0.8347, 0.01109, 0.5091), (0.01568, -0.2285, 0.9819), (-0.01568, -0.2285, 0.9819), (-0.01568, 0.8301, 0.5091), (-0.8347, 0.01109, 0.5091), (0.01126, 0.8273, 0.4935), (0.8302, 0.008288, 0.4935), (0.01126, -0.2313, 0.9663), (-0.01126, -0.2313, 0.9663), (-0.01126, 0.8273, 0.4935), (-0.8302, 0.008288, 0.4935)], [], [(9, 1, 3), (1, 0, 2, 3), (4, 2, 11, 12), (9, 3, 6), (3, 2, 5, 6), (2, 4, 5), (9, 6, 8), (6, 5, 7, 8), (5, 4, 7), (9, 8, 1), (8, 7, 0, 1), (0, 7, 15, 14), (13, 14, 20, 19), (0, 4, 12, 10), (2, 0, 10, 11), (14, 15, 21, 20), (7, 4, 13, 15), (4, 0, 14, 13), (16, 18, 17), (21, 19, 20), (12, 11, 17, 18), (11, 10, 16, 17), (15, 13, 19, 21), (10, 12, 18, 16)])
me_sphere.polygons.foreach_set('use_smooth', [True] * 24)
me_sphere.materials.append(mat_material_001)
me_sphere.use_remesh_preserve_volume = False
me_sphere.use_remesh_preserve_attributes = False
me_sphere.use_mirror_vertex_groups = False
me_sphere.update()
me_cube_011 = bpy.data.meshes.new('Cube.011')
me_cube_011.from_pydata([(-1.782, -1.782, -1.0), (-1.782, -1.782, 1.0), (-0.5783, 0.5783, -1.0), (-0.5783, 0.5783, 1.0), (0.5783, -0.5783, -1.0), (0.5783, -0.5783, 1.0), (1.782, 1.782, -1.0), (1.782, 1.782, 1.0)], [], [(0, 1, 3, 2), (2, 3, 7, 6), (6, 7, 5, 4), (4, 5, 1, 0), (2, 6, 4, 0), (7, 3, 1, 5)])
me_cube_011.materials.append(mat_material_010)
me_cube_011.use_remesh_preserve_volume = False
me_cube_011.use_remesh_preserve_attributes = False
me_cube_011.use_mirror_vertex_groups = False
me_cube_011.update()

# ---- objects
ob_cube_030 = bpy.data.objects.new('Cube.030', me_cube_008)
ob_cube_033 = bpy.data.objects.new('Cube.033', me_cube_007)
ob_cube_029 = bpy.data.objects.new('Cube.029', me_cube_003)
ob_cube_028 = bpy.data.objects.new('Cube.028', me_cube_001)
ob_point_004 = bpy.data.objects.new('Point.004', light_point_004)
ob_point_003 = bpy.data.objects.new('Point.003', light_point_003)
ob_cube_027 = bpy.data.objects.new('Cube.027', me_cube_041)
ob_cube_026 = bpy.data.objects.new('Cube.026', me_cube_040)
ob_cube_025 = bpy.data.objects.new('Cube.025', me_cube_039)
ob_cube_024 = bpy.data.objects.new('Cube.024', me_cube_038)
ob_cube_023 = bpy.data.objects.new('Cube.023', me_cube_037)
ob_cube_022 = bpy.data.objects.new('Cube.022', me_cube_036)
ob_cube_021 = bpy.data.objects.new('Cube.021', me_cube_035)
ob_cube_020 = bpy.data.objects.new('Cube.020', me_cube_034)
ob_cube_019 = bpy.data.objects.new('Cube.019', me_cube_033)
ob_cube_018 = bpy.data.objects.new('Cube.018', me_cube_032)
ob_cube_012 = bpy.data.objects.new('Cube.012', me_cube_031)
ob_cube_017 = bpy.data.objects.new('Cube.017', me_cube_030)
ob_cube_016 = bpy.data.objects.new('Cube.016', me_cube_029)
ob_cube_015 = bpy.data.objects.new('Cube.015', me_cube_028)
ob_cube_014 = bpy.data.objects.new('Cube.014', me_cube_027)
ob_cube_013 = bpy.data.objects.new('Cube.013', me_cube_026)
ob_point_002 = bpy.data.objects.new('Point.002', light_point_002)
ob_point_001 = bpy.data.objects.new('Point.001', light_point_001)
ob_cube_011 = bpy.data.objects.new('Cube.011', me_cube_023)
ob_cube_010 = bpy.data.objects.new('Cube.010', me_cube_022)
ob_cube_009 = bpy.data.objects.new('Cube.009', me_cube_021)
ob_cube_008 = bpy.data.objects.new('Cube.008', me_cube_020)
ob_cube_007 = bpy.data.objects.new('Cube.007', me_cube_019)
ob_cylinder = bpy.data.objects.new('Cylinder', me_cylinder)
ob_cube_006 = bpy.data.objects.new('Cube.006', me_cube_018)
ob_cube_005 = bpy.data.objects.new('Cube.005', me_cube_014)
ob_cube_004 = bpy.data.objects.new('Cube.004', me_cube_013)
ob_cube_003 = bpy.data.objects.new('Cube.003', me_cube_012)
ob_cube_002 = bpy.data.objects.new('Cube.002', me_cube_004)
ob_cube_001 = bpy.data.objects.new('Cube.001', me_cube_002)
ob_cube = bpy.data.objects.new('Cube', me_cube)
ob_sphere = bpy.data.objects.new('Sphere', me_sphere)
ob_point = bpy.data.objects.new('Point', light_point)
ob_sun = bpy.data.objects.new('Sun', light_sun)
ob_camera = bpy.data.objects.new('Camera', cam_camera)
ob_cube_032 = bpy.data.objects.new('Cube.032', me_cube_011)

# ---- transforms, parenting, visibility, modifiers, constraints
ob_cube_030.location = (0.0, 0.1227, -0.3963)
ob_cube_030.rotation_euler = (0.7854, 0.0, 0.0)
ob_cube_030.scale = (0.7659, 0.4736, 0.4736)
ob_cube_030.lineart.crease_threshold = 0.0
_m = ob_cube_030.modifiers.new('Mirror', 'MIRROR')
_m = ob_cube_030.modifiers.new('Array', 'ARRAY')
_m.count = 3
_m.constant_offset_displace = (0.0, 0.0, 0.0)
_m.relative_offset_displace = (0.0, 1.052, -1.052)
_m = ob_cube_030.modifiers.new('Bevel', 'BEVEL')
_m.segments = 5
_m.limit_method = 'NONE'
_m.spread = 0.0
ob_cube_033.location = (0.0, -4.265, 0.1243)
ob_cube_033.scale = (0.6806, 0.6806, 0.4951)
ob_cube_033.lineart.crease_threshold = 0.0
_m = ob_cube_033.modifiers.new('Bevel', 'BEVEL')
_m.segments = 4
_m.limit_method = 'NONE'
_m.spread = 0.0
ob_cube_029.location = (0.0, 0.0, 0.4486)
ob_cube_029.scale = (0.01478, 0.01478, 0.01478)
ob_cube_029.lineart.crease_threshold = 0.0
_m = ob_cube_029.modifiers.new('Mirror', 'MIRROR')
_m = ob_cube_029.modifiers.new('Bevel', 'BEVEL')
_m.limit_method = 'NONE'
_m.spread = 0.0
ob_cube_028.location = (0.0, 0.0, 0.4486)
ob_cube_028.scale = (0.01478, 0.01478, 0.01478)
ob_cube_028.lineart.crease_threshold = 0.0
_m = ob_cube_028.modifiers.new('Mirror', 'MIRROR')
_m = ob_cube_028.modifiers.new('Bevel', 'BEVEL')
_m.limit_method = 'NONE'
_m.spread = 0.0
ob_point_004.location = (0.0184, -36.9, 64.6)
ob_point_004.lineart.crease_threshold = 0.0
ob_point_003.location = (0.0184, -41.75, 64.6)
ob_point_003.lineart.crease_threshold = 0.0
ob_cube_027.location = (0.0, -4.265, 0.1604)
ob_cube_027.scale = (0.6579, 0.6579, 0.4787)
ob_cube_027.lineart.crease_threshold = 0.0
_m = ob_cube_027.modifiers.new('Bevel', 'BEVEL')
_m.segments = 4
_m.limit_method = 'NONE'
_m.spread = 0.0
ob_cube_026.location = (0.0, 2.307, 0.1604)
ob_cube_026.scale = (0.6579, 0.6579, 0.4787)
ob_cube_026.lineart.crease_threshold = 0.0
_m = ob_cube_026.modifiers.new('Bevel', 'BEVEL')
_m.segments = 4
_m.limit_method = 'NONE'
_m.spread = 0.0
ob_cube_025.location = (0.0, 0.8885, 0.1604)
ob_cube_025.scale = (0.6579, 0.6579, 0.4787)
ob_cube_025.lineart.crease_threshold = 0.0
_m = ob_cube_025.modifiers.new('Bevel', 'BEVEL')
_m.segments = 4
_m.limit_method = 'NONE'
_m.spread = 0.0
ob_cube_024.location = (0.0, -0.5159, -1.123)
ob_cube_024.rotation_euler = (0.7854, 0.0, 0.0)
ob_cube_024.scale = (0.7659, 0.4736, 0.4736)
ob_cube_024.lineart.crease_threshold = 0.0
_m = ob_cube_024.modifiers.new('Mirror', 'MIRROR')
_m = ob_cube_024.modifiers.new('Array', 'ARRAY')
_m.count = 3
_m.constant_offset_displace = (0.0, 0.0, 0.0)
_m.relative_offset_displace = (0.0, 0.95, -0.95)
_m = ob_cube_024.modifiers.new('Bevel', 'BEVEL')
_m.segments = 5
_m.limit_method = 'NONE'
_m.spread = 0.0
ob_cube_023.location = (0.0, -45.26, -0.4352)
ob_cube_023.scale = (1.086, 0.8967, 0.5286)
ob_cube_023.lineart.crease_threshold = 0.0
ob_cube_022.location = (0.0, -43.28, 0.417)
ob_cube_022.scale = (0.1306, 0.1306, 0.1306)
ob_cube_022.lineart.crease_threshold = 0.0
_m = ob_cube_022.modifiers.new('Mirror', 'MIRROR')
ob_cube_021.location = (0.0, -43.28, 0.3917)
ob_cube_021.scale = (0.1306, 0.1306, 0.1306)
ob_cube_021.lineart.crease_threshold = 0.0
_m = ob_cube_021.modifiers.new('Mirror', 'MIRROR')
ob_cube_020.location = (0.0, -1.694, -0.8296)
ob_cube_020.rotation_euler = (0.7854, 0.0, 0.0)
ob_cube_020.scale = (0.7659, 0.358, 0.358)
ob_cube_020.lineart.crease_threshold = 0.0
_m = ob_cube_020.modifiers.new('Mirror', 'MIRROR')
_m = ob_cube_020.modifiers.new('Bevel', 'BEVEL')
_m.segments = 4
_m.limit_method = 'NONE'
_m.spread = 0.0
ob_cube_019.location = (0.0, -1.79, -0.3955)
ob_cube_019.rotation_euler = (0.7854, 0.0, 0.0)
ob_cube_019.scale = (0.7659, 0.358, 0.358)
ob_cube_019.lineart.crease_threshold = 0.0
_m = ob_cube_019.modifiers.new('Mirror', 'MIRROR')
_m = ob_cube_019.modifiers.new('Bevel', 'BEVEL')
_m.segments = 4
_m.limit_method = 'NONE'
_m.spread = 0.0
ob_cube_018.location = (0.0, -1.754, -0.541)
ob_cube_018.rotation_euler = (0.7854, 0.0, 0.0)
ob_cube_018.scale = (0.7659, 0.358, 0.358)
ob_cube_018.lineart.crease_threshold = 0.0
_m = ob_cube_018.modifiers.new('Mirror', 'MIRROR')
_m = ob_cube_018.modifiers.new('Bevel', 'BEVEL')
_m.segments = 4
_m.limit_method = 'NONE'
_m.spread = 0.0
ob_cube_012.location = (0.0, -4.077, -0.3629)
ob_cube_012.rotation_euler = (0.7854, 0.0, 0.0)
ob_cube_012.scale = (0.7659, 0.4736, 0.4736)
ob_cube_012.lineart.crease_threshold = 0.0
_m = ob_cube_012.modifiers.new('Mirror', 'MIRROR')
_m = ob_cube_012.modifiers.new('Array', 'ARRAY')
_m.constant_offset_displace = (0.0, 0.0, 0.0)
_m.relative_offset_displace = (0.0, 1.95, -1.95)
_m = ob_cube_012.modifiers.new('Bevel', 'BEVEL')
_m.segments = 4
_m.limit_method = 'NONE'
_m.spread = 0.0
ob_cube_017.location = (0.0, 0.1991, -0.3225)
ob_cube_017.rotation_euler = (0.7854, 0.0, 0.0)
ob_cube_017.scale = (0.7659, 0.4736, 0.4736)
ob_cube_017.lineart.crease_threshold = 0.0
_m = ob_cube_017.modifiers.new('Mirror', 'MIRROR')
_m = ob_cube_017.modifiers.new('Array', 'ARRAY')
_m.count = 3
_m.constant_offset_displace = (0.0, 0.0, 0.0)
_m.relative_offset_displace = (0.0, 2.2, -2.3)
_m = ob_cube_017.modifiers.new('Bevel', 'BEVEL')
_m.segments = 5
_m.limit_method = 'NONE'
_m.spread = 0.0
ob_cube_016.location = (0.0, -31.79, 3.571)
ob_cube_016.scale = (0.654, 0.6363, 0.5434)
ob_cube_016.lineart.crease_threshold = 0.0
ob_cube_015.location = (0.0, -31.46, 2.483)
ob_cube_015.scale = (0.8367, 0.7639, 0.6953)
ob_cube_015.lineart.crease_threshold = 0.0
ob_cube_014.location = (0.0, -31.46, 1.51)
ob_cube_014.scale = (0.8766, 0.8003, 0.5592)
ob_cube_014.lineart.crease_threshold = 0.0
ob_cube_013.location = (0.0, -31.46, 0.5412)
ob_cube_013.scale = (0.9211, 0.8409, 0.5286)
ob_cube_013.lineart.crease_threshold = 0.0
ob_point_002.location = (-5.806, -4.938, 14.35)
ob_point_002.lineart.crease_threshold = 0.0
ob_point_001.location = (-9.548, 3.426, 11.79)
ob_point_001.lineart.crease_threshold = 0.0
ob_cube_011.location = (0.0, -0.1541, 0.3917)
ob_cube_011.scale = (0.08127, 0.1306, 0.1306)
ob_cube_011.lineart.crease_threshold = 0.0
_m = ob_cube_011.modifiers.new('Mirror', 'MIRROR')
_m = ob_cube_011.modifiers.new('Bevel', 'BEVEL')
_m.segments = 2
_m.limit_method = 'NONE'
_m.spread = 0.0
ob_cube_010.location = (0.0, -0.1541, 0.417)
ob_cube_010.scale = (0.08127, 0.1306, 0.1306)
ob_cube_010.lineart.crease_threshold = 0.0
_m = ob_cube_010.modifiers.new('Mirror', 'MIRROR')
_m = ob_cube_010.modifiers.new('Bevel', 'BEVEL')
_m.segments = 2
_m.limit_method = 'NONE'
_m.spread = 0.0
ob_cube_009.location = (0.0, -36.04, -0.3734)
ob_cube_009.scale = (0.2199, 0.2199, 0.2199)
ob_cube_009.lineart.crease_threshold = 0.0
_m = ob_cube_009.modifiers.new('Array', 'ARRAY')
_m.count = 3
_m.constant_offset_displace = (0.0, 0.0, 0.0)
_m.relative_offset_displace = (0.0, 2.4, 0.0)
_m = ob_cube_009.modifiers.new('Array.001', 'ARRAY')
_m.count = 3
_m.constant_offset_displace = (0.0, 0.0, 0.0)
_m.relative_offset_displace = (0.0, 1.715, 0.0)
_m = ob_cube_009.modifiers.new('Mirror', 'MIRROR')
ob_cube_008.location = (0.0, 0.1227, -0.3963)
ob_cube_008.rotation_euler = (0.7854, 0.0, 0.0)
ob_cube_008.scale = (0.7659, 0.4736, 0.4736)
ob_cube_008.lineart.crease_threshold = 0.0
_m = ob_cube_008.modifiers.new('Mirror', 'MIRROR')
_m = ob_cube_008.modifiers.new('Array', 'ARRAY')
_m.count = 3
_m.constant_offset_displace = (0.0, 0.0, 0.0)
_m.relative_offset_displace = (0.0, 0.95, -0.95)
_m = ob_cube_008.modifiers.new('Bevel', 'BEVEL')
_m.segments = 5
_m.limit_method = 'NONE'
_m.spread = 0.0
ob_cube_007.location = (0.0, -1.716, -0.6801)
ob_cube_007.rotation_euler = (0.7854, 0.0, 0.0)
ob_cube_007.scale = (0.7659, 0.358, 0.358)
ob_cube_007.lineart.crease_threshold = 0.0
_m = ob_cube_007.modifiers.new('Mirror', 'MIRROR')
_m = ob_cube_007.modifiers.new('Bevel', 'BEVEL')
_m.segments = 4
_m.limit_method = 'NONE'
_m.spread = 0.0
ob_cylinder.location = (0.0, -2.832, -0.6927)
ob_cylinder.scale = (0.3967, 0.3967, 0.3967)
ob_cylinder.lineart.crease_threshold = 0.0
_m = ob_cylinder.modifiers.new('Bevel', 'BEVEL')
_m.limit_method = 'NONE'
_m.spread = 0.0
_m = ob_cylinder.modifiers.new('Mirror', 'MIRROR')
_m = ob_cylinder.modifiers.new('EdgeSplit', 'EDGE_SPLIT')
ob_cube_006.location = (0.0, -31.99, -0.09034)
ob_cube_006.scale = (0.5472, 0.5472, 0.5472)
ob_cube_006.lineart.crease_threshold = 0.0
_m = ob_cube_006.modifiers.new('Mirror', 'MIRROR')
_m = ob_cube_006.modifiers.new('Array', 'ARRAY')
_m.count = 3
_m.constant_offset_displace = (0.0, 0.0, 0.0)
_m.relative_offset_displace = (0.0, 1.2, 0.0)
ob_cube_005.location = (0.0, -4.997, -0.5073)
ob_cube_005.rotation_euler = (3.927, -0.0, 0.0)
ob_cube_005.scale = (0.05594, 0.05594, 0.05594)
ob_cube_005.lineart.crease_threshold = 0.0
_m = ob_cube_005.modifiers.new('Mirror', 'MIRROR')
_m = ob_cube_005.modifiers.new('Bevel', 'BEVEL')
_m.segments = 4
_m.limit_method = 'NONE'
_m.spread = 0.0
ob_cube_004.location = (0.0, -2.854, -0.8123)
ob_cube_004.scale = (2.23, 0.3879, 0.06336)
ob_cube_004.lineart.crease_threshold = 0.0
_m = ob_cube_004.modifiers.new('Mirror', 'MIRROR')
_m = ob_cube_004.modifiers.new('Bevel', 'BEVEL')
_m.segments = 4
_m.limit_method = 'NONE'
_m.spread = 0.0
ob_cube_003.location = (0.0, -2.712, -1.036)
ob_cube_003.rotation_euler = (0.7854, 0.0, 0.0)
ob_cube_003.scale = (0.5318, 0.5318, 0.5318)
ob_cube_003.lineart.crease_threshold = 0.0
_m = ob_cube_003.modifiers.new('Mirror', 'MIRROR')
_m = ob_cube_003.modifiers.new('Bevel', 'BEVEL')
_m.segments = 4
_m.limit_method = 'NONE'
_m.spread = 0.0
ob_cube_002.location = (0.0, -2.712, -0.7856)
ob_cube_002.rotation_euler = (0.7854, 0.0, 0.0)
ob_cube_002.scale = (0.703, 0.703, 0.703)
ob_cube_002.lineart.crease_threshold = 0.0
_m = ob_cube_002.modifiers.new('Mirror', 'MIRROR')
_m = ob_cube_002.modifiers.new('Bevel', 'BEVEL')
_m.segments = 4
_m.limit_method = 'NONE'
_m.spread = 0.0
ob_cube_001.location = (0.0, -0.4077, -0.4277)
ob_cube_001.scale = (0.8783, 3.893, 0.4567)
ob_cube_001.lineart.crease_threshold = 0.0
_m = ob_cube_001.modifiers.new('Mirror', 'MIRROR')
_m = ob_cube_001.modifiers.new('Bevel', 'BEVEL')
_m.segments = 4
_m.limit_method = 'NONE'
_m.spread = 0.0
ob_cube.location = (0.0, -2.132, -0.4352)
ob_cube.scale = (0.6755, 0.8967, 0.5286)
ob_cube.lineart.crease_threshold = 0.0
_m = ob_cube.modifiers.new('Bevel', 'BEVEL')
_m.segments = 4
_m.limit_method = 'NONE'
_m.spread = 0.0
ob_sphere.location = (0.0, -2.132, 0.02637)
ob_sphere.scale = (0.9154, 2.834, 1.144)
ob_sphere.lineart.crease_threshold = 0.0
_m = ob_sphere.modifiers.new('Bevel', 'BEVEL')
_m.segments = 5
_m.limit_method = 'NONE'
_m.spread = 0.0
ob_point.location = (-8.785, -10.56, 11.79)
ob_point.lineart.crease_threshold = 0.0
ob_sun.location = (15.0, 13.0, 18.0)
ob_sun.rotation_euler = (2.079e-08, 1.134, 0.8727)
ob_sun.lineart.crease_threshold = 0.0
ob_camera.location = (0.0, 0.0, 30.0)
ob_camera.lock_rotations_4d = False
ob_camera.empty_display_type = 'ARROWS'
ob_camera.color = (0.0, 0.0, 0.0, 0.0)
ob_camera.hide_viewport = True
ob_camera.display_type = 'WIRE'
ob_camera.lineart.crease_threshold = 0.0
ob_cube_032.location = (0.0, -2.138, 0.569)
ob_cube_032.rotation_euler = (0.0, 0.0, 0.7854)
ob_cube_032.scale = (1.0, 1.0, 0.01711)
ob_cube_032.lineart.crease_threshold = 0.0

# ---- collection membership
col_collection_1.objects.link(ob_cube_030)
col_collection_1.objects.link(ob_cube_033)
col_collection_1.objects.link(ob_cube_029)
col_collection_1.objects.link(ob_cube_028)
col_collection_1.objects.link(ob_point_004)
col_collection_1.objects.link(ob_point_003)
col_collection_1.objects.link(ob_cube_027)
col_collection_1.objects.link(ob_cube_026)
col_collection_1.objects.link(ob_cube_025)
col_collection_1.objects.link(ob_cube_024)
col_collection_1.objects.link(ob_cube_023)
col_collection_1.objects.link(ob_cube_022)
col_collection_1.objects.link(ob_cube_021)
col_collection_1.objects.link(ob_cube_020)
col_collection_1.objects.link(ob_cube_019)
col_collection_1.objects.link(ob_cube_018)
col_collection_1.objects.link(ob_cube_012)
col_collection_1.objects.link(ob_cube_017)
col_collection_1.objects.link(ob_cube_016)
col_collection_1.objects.link(ob_cube_015)
col_collection_1.objects.link(ob_cube_014)
col_collection_1.objects.link(ob_cube_013)
col_collection_1.objects.link(ob_point_002)
col_collection_1.objects.link(ob_point_001)
col_collection_1.objects.link(ob_cube_011)
col_collection_1.objects.link(ob_cube_010)
col_collection_1.objects.link(ob_cube_009)
col_collection_1.objects.link(ob_cube_008)
col_collection_1.objects.link(ob_cube_007)
col_collection_1.objects.link(ob_cylinder)
col_collection_1.objects.link(ob_cube_006)
col_collection_1.objects.link(ob_cube_005)
col_collection_1.objects.link(ob_cube_004)
col_collection_1.objects.link(ob_cube_003)
col_collection_1.objects.link(ob_cube_002)
col_collection_1.objects.link(ob_cube_001)
col_collection_1.objects.link(ob_cube)
col_collection_1.objects.link(ob_sphere)
col_collection_1.objects.link(ob_point)
col_collection_1.objects.link(ob_sun)
col_collection_1.objects.link(ob_camera)
col_collection_1.objects.link(ob_cube_032)

# ---- scene / render settings (as saved in the file)
scene.camera = ob_camera
scene.frame_start = 1; scene.frame_end = 1; scene.frame_set(1)
scene.render.engine = 'BLENDER_EEVEE_NEXT'
scene.render.image_settings.compression = 90
scene.render.resolution_x = 280
scene.render.resolution_y = 360
scene.render.dither_intensity = 0.0
scene.render.film_transparent = True
scene.cycles.use_denoising = False
scene.cycles.samples = 10
scene.cycles.sampling_pattern = 'TABULATED_SOBOL'
scene.cycles.light_sampling_threshold = 0.0
scene.cycles.use_adaptive_sampling = False
scene.cycles.use_light_tree = False
scene.cycles.blur_glossy = 0.0
scene.cycles.volume_bounces = 1
scene.cycles.pixel_filter_type = 'GAUSSIAN'
scene.cycles.sample_clamp_indirect = 0.0
scene.view_settings.view_transform = 'Standard'
bpy.context.view_layer.update()
